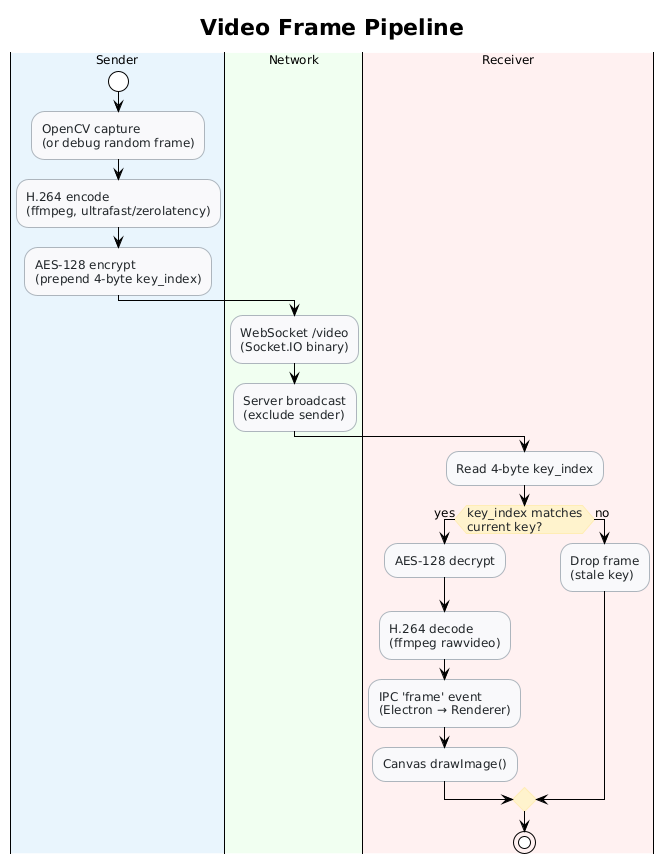

The diagram above was rendered by PlantUML. Its source (embedded in the PNG):
@startuml video-pipeline
!theme plain
skinparam backgroundColor transparent
skinparam defaultFontName "Segoe UI, Helvetica, Arial, sans-serif"
skinparam defaultFontSize 12
skinparam shadowing false
skinparam ActivityBarColor #495057
skinparam ActivityBorderColor #ADB5BD
skinparam ActivityBackgroundColor #F8F9FA

skinparam activity {
    BackgroundColor #F8F9FA
    BorderColor #ADB5BD
    FontColor #212529
    DiamondBackgroundColor #FFF3CD
    DiamondBorderColor #FFECB5
}

title Video Frame Pipeline

|#E8F4FD|Sender|
start
:OpenCV capture\n(or debug random frame);
:H.264 encode\n(ffmpeg, ultrafast/zerolatency);
:AES-128 encrypt\n(prepend 4-byte key_index);

|#F0FFF0|Network|
:WebSocket /video\n(Socket.IO binary);
:Server broadcast\n(exclude sender);

|#FFF0F0|Receiver|
:Read 4-byte key_index;
if (key_index matches\ncurrent key?) then (yes)
    :AES-128 decrypt;
    :H.264 decode\n(ffmpeg rawvideo);
    :IPC 'frame' event\n(Electron → Renderer);
    :Canvas drawImage();
else (no)
    :Drop frame\n(stale key);
endif
stop

@enduml